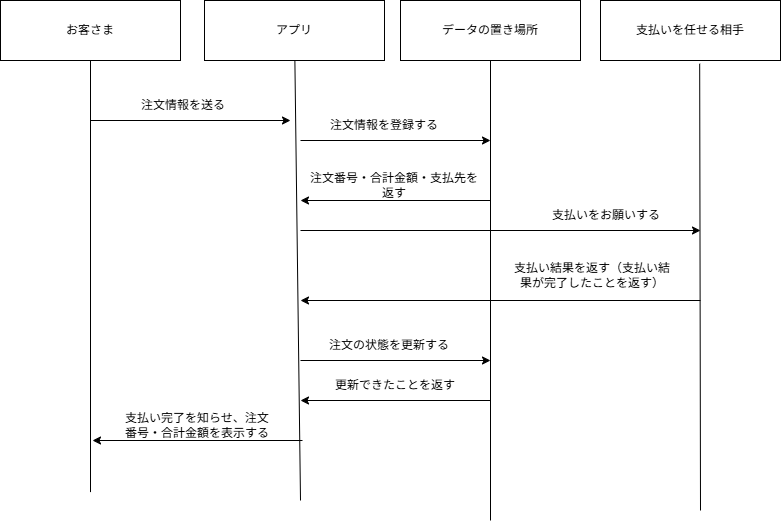

The diagram above was exported from draw.io. Its source (the exported page's mxGraphModel, read from the mxfile embedded in the PNG):
<mxGraphModel dx="1030" dy="527" grid="1" gridSize="10" guides="1" tooltips="1" connect="1" arrows="1" fold="1" page="1" pageScale="1" pageWidth="827" pageHeight="1169" math="0" shadow="0">
  <root>
    <mxCell id="0" />
    <mxCell id="1" parent="0" />
    <mxCell id="XNQ5D7U_lVpZk_QLi0Jt-5" edge="1" parent="1" source="XNQ5D7U_lVpZk_QLi0Jt-1" style="rounded=0;orthogonalLoop=1;jettySize=auto;html=1;endArrow=none;endFill=0;">
      <mxGeometry relative="1" as="geometry">
        <mxPoint x="120" y="521.6000366210938" as="targetPoint" />
      </mxGeometry>
    </mxCell>
    <mxCell id="XNQ5D7U_lVpZk_QLi0Jt-1" parent="1" style="rounded=0;whiteSpace=wrap;html=1;" value="お客さま" vertex="1">
      <mxGeometry height="60" width="180" x="30" y="30" as="geometry" />
    </mxCell>
    <mxCell id="XNQ5D7U_lVpZk_QLi0Jt-6" edge="1" parent="1" source="XNQ5D7U_lVpZk_QLi0Jt-2" style="rounded=0;orthogonalLoop=1;jettySize=auto;html=1;endArrow=none;endFill=0;">
      <mxGeometry relative="1" as="geometry">
        <mxPoint x="330" y="530" as="targetPoint" />
      </mxGeometry>
    </mxCell>
    <mxCell id="XNQ5D7U_lVpZk_QLi0Jt-2" parent="1" style="rounded=0;whiteSpace=wrap;html=1;" value="アプリ" vertex="1">
      <mxGeometry height="60" width="180" x="234" y="30" as="geometry" />
    </mxCell>
    <mxCell id="XNQ5D7U_lVpZk_QLi0Jt-7" edge="1" parent="1" source="XNQ5D7U_lVpZk_QLi0Jt-4" style="edgeStyle=orthogonalEdgeStyle;rounded=0;orthogonalLoop=1;jettySize=auto;html=1;endArrow=none;endFill=0;">
      <mxGeometry relative="1" as="geometry">
        <mxPoint x="520" y="550" as="targetPoint" />
      </mxGeometry>
    </mxCell>
    <mxCell id="XNQ5D7U_lVpZk_QLi0Jt-4" parent="1" style="rounded=0;whiteSpace=wrap;html=1;" value="データの置き場所" vertex="1">
      <mxGeometry height="60" width="180" x="430" y="30" as="geometry" />
    </mxCell>
    <mxCell id="XNQ5D7U_lVpZk_QLi0Jt-10" edge="1" parent="1" style="endArrow=classic;html=1;rounded=0;" value="">
      <mxGeometry height="50" relative="1" width="50" as="geometry">
        <mxPoint x="120" y="150" as="sourcePoint" />
        <mxPoint x="320" y="150" as="targetPoint" />
      </mxGeometry>
    </mxCell>
    <mxCell id="XNQ5D7U_lVpZk_QLi0Jt-11" parent="1" style="text;html=1;whiteSpace=wrap;strokeColor=none;fillColor=none;align=center;verticalAlign=middle;rounded=0;" value="注文情報を送る" vertex="1">
      <mxGeometry height="30" width="126" x="150" y="120" as="geometry" />
    </mxCell>
    <mxCell id="XNQ5D7U_lVpZk_QLi0Jt-13" parent="1" style="text;html=1;whiteSpace=wrap;strokeColor=none;fillColor=none;align=center;verticalAlign=middle;rounded=0;" value="注文情報を登録する" vertex="1">
      <mxGeometry height="30" width="116" x="356" y="140" as="geometry" />
    </mxCell>
    <mxCell id="XNQ5D7U_lVpZk_QLi0Jt-16" edge="1" parent="1" style="endArrow=classic;html=1;rounded=0;" value="">
      <mxGeometry height="50" relative="1" width="50" as="geometry">
        <mxPoint x="330" y="170" as="sourcePoint" />
        <mxPoint x="520" y="170" as="targetPoint" />
      </mxGeometry>
    </mxCell>
    <mxCell id="XNQ5D7U_lVpZk_QLi0Jt-17" parent="1" style="text;html=1;whiteSpace=wrap;strokeColor=none;fillColor=none;align=center;verticalAlign=middle;rounded=0;" value="注文番号・合計金額・支払先を返す" vertex="1">
      <mxGeometry height="30" width="180" x="334" y="200" as="geometry" />
    </mxCell>
    <mxCell id="XNQ5D7U_lVpZk_QLi0Jt-18" edge="1" parent="1" style="endArrow=classic;html=1;rounded=0;" value="">
      <mxGeometry height="50" relative="1" width="50" as="geometry">
        <mxPoint x="520" y="230" as="sourcePoint" />
        <mxPoint x="330" y="230" as="targetPoint" />
      </mxGeometry>
    </mxCell>
    <mxCell id="XNQ5D7U_lVpZk_QLi0Jt-19" parent="1" style="text;html=1;whiteSpace=wrap;strokeColor=none;fillColor=none;align=center;verticalAlign=middle;rounded=0;" value="支払いをお願いする" vertex="1">
      <mxGeometry height="30" width="160" x="556" y="230" as="geometry" />
    </mxCell>
    <mxCell id="XNQ5D7U_lVpZk_QLi0Jt-20" edge="1" parent="1" style="endArrow=classic;html=1;rounded=0;" value="">
      <mxGeometry height="50" relative="1" width="50" as="geometry">
        <mxPoint x="330" y="260" as="sourcePoint" />
        <mxPoint x="730" y="260" as="targetPoint" />
      </mxGeometry>
    </mxCell>
    <mxCell id="XNQ5D7U_lVpZk_QLi0Jt-21" parent="1" style="text;html=1;whiteSpace=wrap;strokeColor=none;fillColor=none;align=center;verticalAlign=middle;rounded=0;" value="支払い結果を返す（支払い結果が完了したことを返す）" vertex="1">
      <mxGeometry height="30" width="160" x="542" y="290" as="geometry" />
    </mxCell>
    <mxCell id="XNQ5D7U_lVpZk_QLi0Jt-22" edge="1" parent="1" style="endArrow=classic;html=1;rounded=0;" value="">
      <mxGeometry height="50" relative="1" width="50" as="geometry">
        <mxPoint x="730" y="330" as="sourcePoint" />
        <mxPoint x="330" y="330" as="targetPoint" />
      </mxGeometry>
    </mxCell>
    <mxCell id="XNQ5D7U_lVpZk_QLi0Jt-23" parent="1" style="text;html=1;whiteSpace=wrap;strokeColor=none;fillColor=none;align=center;verticalAlign=middle;rounded=0;" value="支払い完了を知らせ、注文番号・合計金額を表示する" vertex="1">
      <mxGeometry height="30" width="154" x="150" y="440" as="geometry" />
    </mxCell>
    <mxCell id="XNQ5D7U_lVpZk_QLi0Jt-25" edge="1" parent="1" style="endArrow=classic;html=1;rounded=0;" value="">
      <mxGeometry height="50" relative="1" width="50" as="geometry">
        <mxPoint x="332" y="470" as="sourcePoint" />
        <mxPoint x="122" y="470" as="targetPoint" />
      </mxGeometry>
    </mxCell>
    <mxCell id="XNQ5D7U_lVpZk_QLi0Jt-27" edge="1" parent="1" style="endArrow=classic;html=1;rounded=0;" value="">
      <mxGeometry height="50" relative="1" width="50" x="0.2421" as="geometry">
        <mxPoint x="520" y="430" as="sourcePoint" />
        <mxPoint x="330" y="430" as="targetPoint" />
      </mxGeometry>
    </mxCell>
    <mxCell id="XNQ5D7U_lVpZk_QLi0Jt-28" parent="1" style="text;html=1;whiteSpace=wrap;strokeColor=none;fillColor=none;align=center;verticalAlign=middle;rounded=0;" value="更新できたことを返す" vertex="1">
      <mxGeometry height="30" width="138" x="356" y="400" as="geometry" />
    </mxCell>
    <mxCell id="XNQ5D7U_lVpZk_QLi0Jt-35" parent="1" style="rounded=0;whiteSpace=wrap;html=1;" value="支払いを任せる相手" vertex="1">
      <mxGeometry height="60" width="180" x="630" y="30" as="geometry" />
    </mxCell>
    <mxCell id="XNQ5D7U_lVpZk_QLi0Jt-36" edge="1" parent="1" style="endArrow=none;html=1;rounded=0;entryX=0.551;entryY=1.053;entryDx=0;entryDy=0;entryPerimeter=0;" target="XNQ5D7U_lVpZk_QLi0Jt-35" value="">
      <mxGeometry height="50" relative="1" width="50" as="geometry">
        <mxPoint x="730" y="540" as="sourcePoint" />
        <mxPoint x="740" y="100" as="targetPoint" />
      </mxGeometry>
    </mxCell>
    <mxCell id="XNQ5D7U_lVpZk_QLi0Jt-37" edge="1" parent="1" style="endArrow=classic;html=1;rounded=0;" value="">
      <mxGeometry height="50" relative="1" width="50" as="geometry">
        <mxPoint x="330" y="390" as="sourcePoint" />
        <mxPoint x="520" y="390" as="targetPoint" />
      </mxGeometry>
    </mxCell>
    <mxCell id="XNQ5D7U_lVpZk_QLi0Jt-38" parent="1" style="text;html=1;whiteSpace=wrap;strokeColor=none;fillColor=none;align=center;verticalAlign=middle;rounded=0;" value="注文の状態を更新する" vertex="1">
      <mxGeometry height="30" width="126" x="356" y="360" as="geometry" />
    </mxCell>
  </root>
</mxGraphModel>